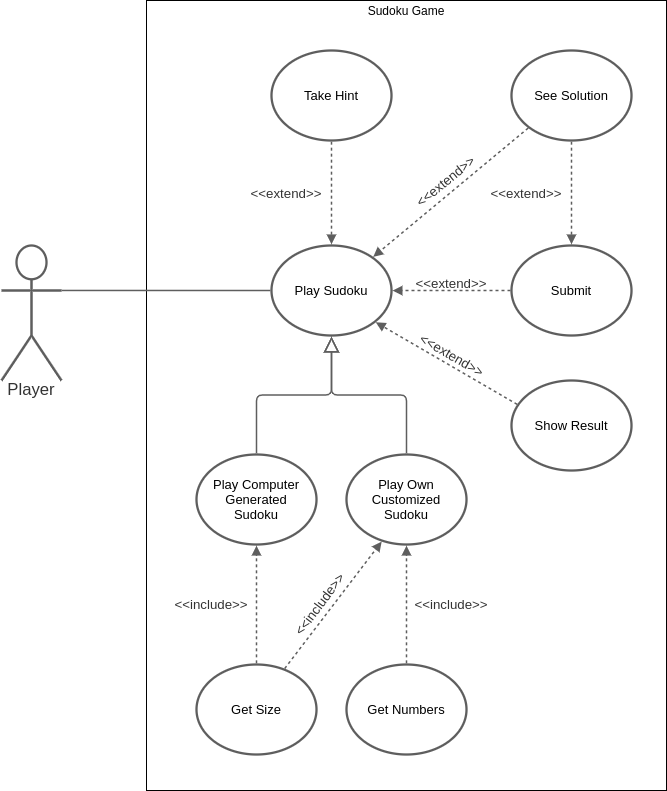

The diagram above was exported from draw.io. Its source (the exported page's mxGraphModel, read from the mxfile embedded in the PNG):
<mxGraphModel dx="981" dy="591" grid="1" gridSize="10" guides="1" tooltips="1" connect="1" arrows="1" fold="1" page="1" pageScale="1" pageWidth="827" pageHeight="1169" math="0" shadow="0">
  <root>
    <mxCell id="0" />
    <mxCell id="1" parent="0" />
    <mxCell id="f1H8lccN6HumLk6ZAmio-31" value="" style="rounded=0;whiteSpace=wrap;html=1;" vertex="1" parent="1">
      <mxGeometry x="250" y="70" width="520" height="790" as="geometry" />
    </mxCell>
    <UserObject label="Player" lucidchartObjectId="F.fvZ8CIYDuP" id="f1H8lccN6HumLk6ZAmio-1">
      <mxCell style="html=1;overflow=block;blockSpacing=1;whiteSpace=wrap;shape=umlActor;labelPosition=center;verticalLabelPosition=bottom;verticalAlign=top;whiteSpace=nowrap;whiteSpace=wrap;fontSize=16.7;fontColor=#333333;spacing=0;strokeColor=#5e5e5e;strokeOpacity=100;rounded=1;absoluteArcSize=1;arcSize=9;strokeWidth=2.3;" vertex="1" parent="1">
        <mxGeometry x="105" y="315" width="60" height="135" as="geometry" />
      </mxCell>
    </UserObject>
    <UserObject label="Play Sudoku" lucidchartObjectId="F.fv-CoRcx.b" id="f1H8lccN6HumLk6ZAmio-2">
      <mxCell style="html=1;overflow=block;blockSpacing=1;whiteSpace=wrap;ellipse;whiteSpace=wrap;fontSize=13;spacing=3.8;strokeColor=#5e5e5e;strokeOpacity=100;rounded=1;absoluteArcSize=1;arcSize=9;strokeWidth=2.3;" vertex="1" parent="1">
        <mxGeometry x="375" y="315" width="120" height="90" as="geometry" />
      </mxCell>
    </UserObject>
    <UserObject label="Take Hint" lucidchartObjectId="F.fvukI.ukU~" id="f1H8lccN6HumLk6ZAmio-3">
      <mxCell style="html=1;overflow=block;blockSpacing=1;whiteSpace=wrap;ellipse;whiteSpace=wrap;fontSize=13;spacing=3.8;strokeColor=#5e5e5e;strokeOpacity=100;rounded=1;absoluteArcSize=1;arcSize=9;strokeWidth=2.3;" vertex="1" parent="1">
        <mxGeometry x="375" y="120" width="120" height="90" as="geometry" />
      </mxCell>
    </UserObject>
    <UserObject label="Submit" lucidchartObjectId="F.fvzWUFQdzM" id="f1H8lccN6HumLk6ZAmio-4">
      <mxCell style="html=1;overflow=block;blockSpacing=1;whiteSpace=wrap;ellipse;whiteSpace=wrap;fontSize=13;spacing=3.8;strokeColor=#5e5e5e;strokeOpacity=100;rounded=1;absoluteArcSize=1;arcSize=9;strokeWidth=2.3;" vertex="1" parent="1">
        <mxGeometry x="615" y="315" width="120" height="90" as="geometry" />
      </mxCell>
    </UserObject>
    <UserObject label="" lucidchartObjectId="ohgvgffH~~Yp" id="f1H8lccN6HumLk6ZAmio-5">
      <mxCell style="html=1;jettySize=18;whiteSpace=wrap;fontSize=13;strokeColor=#5E5E5E;strokeWidth=1.5;rounded=0;startArrow=none;;endArrow=none;;exitX=1;exitY=0.333;exitPerimeter=0;entryX=-0.009;entryY=0.5;entryPerimeter=0;" edge="1" parent="1" source="f1H8lccN6HumLk6ZAmio-1" target="f1H8lccN6HumLk6ZAmio-2">
        <mxGeometry width="100" height="100" relative="1" as="geometry">
          <Array as="points" />
        </mxGeometry>
      </mxCell>
    </UserObject>
    <UserObject label="See Solution" lucidchartObjectId="Mngvdcc-RaSR" id="f1H8lccN6HumLk6ZAmio-6">
      <mxCell style="html=1;overflow=block;blockSpacing=1;whiteSpace=wrap;ellipse;whiteSpace=wrap;fontSize=13;spacing=3.8;strokeColor=#5e5e5e;strokeOpacity=100;rounded=1;absoluteArcSize=1;arcSize=9;strokeWidth=2.3;" vertex="1" parent="1">
        <mxGeometry x="615" y="120" width="120" height="90" as="geometry" />
      </mxCell>
    </UserObject>
    <UserObject label="Play Computer&lt;br&gt;Generated&lt;br&gt;Sudoku" lucidchartObjectId="LBgvYEYQ6Lkf" id="f1H8lccN6HumLk6ZAmio-7">
      <mxCell style="html=1;overflow=block;blockSpacing=1;whiteSpace=wrap;ellipse;whiteSpace=wrap;fontSize=13;spacing=3.8;strokeColor=#5e5e5e;strokeOpacity=100;rounded=1;absoluteArcSize=1;arcSize=9;strokeWidth=2.3;" vertex="1" parent="1">
        <mxGeometry x="300" y="524" width="120" height="90" as="geometry" />
      </mxCell>
    </UserObject>
    <UserObject label="Play Own Customized Sudoku" lucidchartObjectId="UBgvBEjikBbx" id="f1H8lccN6HumLk6ZAmio-8">
      <mxCell style="html=1;overflow=block;blockSpacing=1;whiteSpace=wrap;ellipse;whiteSpace=wrap;fontSize=13;spacing=3.8;strokeColor=#5e5e5e;strokeOpacity=100;rounded=1;absoluteArcSize=1;arcSize=9;strokeWidth=2.3;" vertex="1" parent="1">
        <mxGeometry x="450" y="524" width="120" height="90" as="geometry" />
      </mxCell>
    </UserObject>
    <UserObject label="" lucidchartObjectId="oCgvfWjx5vOX" id="f1H8lccN6HumLk6ZAmio-9">
      <mxCell style="html=1;jettySize=18;whiteSpace=wrap;fontSize=13;strokeColor=#5E5E5E;strokeWidth=1.5;rounded=1;arcSize=12;edgeStyle=orthogonalEdgeStyle;startArrow=none;;endArrow=block;endFill=0;endSize=12;;exitX=0.5;exitY=-0.013;exitPerimeter=0;entryX=0.5;entryY=1.013;entryPerimeter=0;" edge="1" parent="1" source="f1H8lccN6HumLk6ZAmio-7" target="f1H8lccN6HumLk6ZAmio-2">
        <mxGeometry width="100" height="100" relative="1" as="geometry">
          <Array as="points" />
        </mxGeometry>
      </mxCell>
    </UserObject>
    <UserObject label="" lucidchartObjectId="uCgvDkym9SVH" id="f1H8lccN6HumLk6ZAmio-10">
      <mxCell style="html=1;jettySize=18;whiteSpace=wrap;fontSize=13;strokeColor=#5E5E5E;strokeWidth=1.5;rounded=1;arcSize=12;edgeStyle=orthogonalEdgeStyle;startArrow=none;;endArrow=block;endFill=0;endSize=12;;exitX=0.5;exitY=-0.013;exitPerimeter=0;entryX=0.5;entryY=1.013;entryPerimeter=0;" edge="1" parent="1" source="f1H8lccN6HumLk6ZAmio-8" target="f1H8lccN6HumLk6ZAmio-2">
        <mxGeometry width="100" height="100" relative="1" as="geometry">
          <Array as="points" />
        </mxGeometry>
      </mxCell>
    </UserObject>
    <UserObject label="Get Size" lucidchartObjectId="ACgvHjhy.yiY" id="f1H8lccN6HumLk6ZAmio-11">
      <mxCell style="html=1;overflow=block;blockSpacing=1;whiteSpace=wrap;ellipse;whiteSpace=wrap;fontSize=13;spacing=3.8;strokeColor=#5e5e5e;strokeOpacity=100;rounded=1;absoluteArcSize=1;arcSize=9;strokeWidth=2.3;" vertex="1" parent="1">
        <mxGeometry x="300" y="734" width="120" height="90" as="geometry" />
      </mxCell>
    </UserObject>
    <UserObject label="Get Numbers" lucidchartObjectId="JCgv~.LW1yYD" id="f1H8lccN6HumLk6ZAmio-12">
      <mxCell style="html=1;overflow=block;blockSpacing=1;whiteSpace=wrap;ellipse;whiteSpace=wrap;fontSize=13;spacing=3.8;strokeColor=#5e5e5e;strokeOpacity=100;rounded=1;absoluteArcSize=1;arcSize=9;strokeWidth=2.3;" vertex="1" parent="1">
        <mxGeometry x="450" y="734" width="120" height="90" as="geometry" />
      </mxCell>
    </UserObject>
    <UserObject label="" lucidchartObjectId="nDgv16vfTn3d" id="f1H8lccN6HumLk6ZAmio-13">
      <mxCell style="html=1;jettySize=18;whiteSpace=wrap;fontSize=13;strokeColor=#5E5E5E;dashed=1;fixDash=1;strokeWidth=1.5;rounded=0;startArrow=none;;endArrow=block;endFill=1;;exitX=0.5;exitY=-0.013;exitPerimeter=0;entryX=0.5;entryY=1.013;entryPerimeter=0;" edge="1" parent="1" source="f1H8lccN6HumLk6ZAmio-12" target="f1H8lccN6HumLk6ZAmio-8">
        <mxGeometry width="100" height="100" relative="1" as="geometry">
          <Array as="points" />
        </mxGeometry>
      </mxCell>
    </UserObject>
    <UserObject label="" lucidchartObjectId="qDgvZ9FKl0Rt" id="f1H8lccN6HumLk6ZAmio-14">
      <mxCell style="html=1;jettySize=18;whiteSpace=wrap;fontSize=13;strokeColor=#5E5E5E;dashed=1;fixDash=1;strokeWidth=1.5;rounded=0;startArrow=none;;endArrow=block;endFill=1;;exitX=0.5;exitY=-0.013;exitPerimeter=0;entryX=0.5;entryY=1.013;entryPerimeter=0;" edge="1" parent="1" source="f1H8lccN6HumLk6ZAmio-11" target="f1H8lccN6HumLk6ZAmio-7">
        <mxGeometry width="100" height="100" relative="1" as="geometry">
          <Array as="points" />
        </mxGeometry>
      </mxCell>
    </UserObject>
    <UserObject label="" lucidchartObjectId="vDgv5tO-R57I" id="f1H8lccN6HumLk6ZAmio-15">
      <mxCell style="html=1;jettySize=18;whiteSpace=wrap;fontSize=13;strokeColor=#5E5E5E;dashed=1;fixDash=1;strokeWidth=1.5;rounded=0;startArrow=none;;endArrow=block;endFill=1;;exitX=0.735;exitY=0.045;exitPerimeter=0;entryX=0.293;entryY=0.968;entryPerimeter=0;" edge="1" parent="1" source="f1H8lccN6HumLk6ZAmio-11" target="f1H8lccN6HumLk6ZAmio-8">
        <mxGeometry width="100" height="100" relative="1" as="geometry">
          <Array as="points" />
        </mxGeometry>
      </mxCell>
    </UserObject>
    <UserObject label="" lucidchartObjectId="oFgv2XdX7DCl" id="f1H8lccN6HumLk6ZAmio-16">
      <mxCell style="html=1;jettySize=18;whiteSpace=wrap;fontSize=13;strokeColor=#5E5E5E;dashed=1;fixDash=1;strokeWidth=1.5;rounded=0;startArrow=none;;endArrow=block;endFill=1;;exitX=0.5;exitY=1.013;exitPerimeter=0;entryX=0.5;entryY=-0.013;entryPerimeter=0;" edge="1" parent="1" source="f1H8lccN6HumLk6ZAmio-3" target="f1H8lccN6HumLk6ZAmio-2">
        <mxGeometry width="100" height="100" relative="1" as="geometry">
          <Array as="points" />
        </mxGeometry>
      </mxCell>
    </UserObject>
    <UserObject label="&amp;lt;&amp;lt;include&amp;gt;&amp;gt;" lucidchartObjectId="qGgvugMkBu5B" id="f1H8lccN6HumLk6ZAmio-17">
      <mxCell style="html=1;overflow=block;blockSpacing=1;whiteSpace=wrap;;whiteSpace=wrap;fontSize=13.3;fontColor=#333333;spacing=3.8;strokeOpacity=0;fillOpacity=0;rounded=1;absoluteArcSize=1;arcSize=9;fillColor=#ffffff;dashed=1;fixDash=1;strokeWidth=2.3;" vertex="1" parent="1">
        <mxGeometry x="225" y="651" width="180" height="45" as="geometry" />
      </mxCell>
    </UserObject>
    <UserObject label="&amp;lt;&amp;lt;extend&amp;gt;&amp;gt;" lucidchartObjectId="XGgvFBniI0xc" id="f1H8lccN6HumLk6ZAmio-18">
      <mxCell style="html=1;overflow=block;blockSpacing=1;whiteSpace=wrap;;whiteSpace=wrap;fontSize=13.3;fontColor=#333333;spacing=3.8;strokeOpacity=0;fillOpacity=0;rounded=1;absoluteArcSize=1;arcSize=9;fillColor=#ffffff;dashed=1;fixDash=1;strokeWidth=2.3;" vertex="1" parent="1">
        <mxGeometry x="300" y="240" width="180" height="45" as="geometry" />
      </mxCell>
    </UserObject>
    <UserObject label="&amp;lt;&amp;lt;include&amp;gt;&amp;gt;" lucidchartObjectId="KHgvaiOLjOpS" id="f1H8lccN6HumLk6ZAmio-19">
      <mxCell style="html=1;overflow=block;blockSpacing=1;whiteSpace=wrap;;whiteSpace=wrap;fontSize=13.3;fontColor=#333333;spacing=3.8;strokeOpacity=0;fillOpacity=0;rounded=1;absoluteArcSize=1;arcSize=9;rotation=-53.2765961404964;fillColor=#ffffff;dashed=1;fixDash=1;strokeWidth=2.3;" vertex="1" parent="1">
        <mxGeometry x="333" y="651" width="180" height="45" as="geometry" />
      </mxCell>
    </UserObject>
    <UserObject label="&amp;lt;&amp;lt;include&amp;gt;&amp;gt;" lucidchartObjectId="cIgvD_5aovKp" id="f1H8lccN6HumLk6ZAmio-20">
      <mxCell style="html=1;overflow=block;blockSpacing=1;whiteSpace=wrap;;whiteSpace=wrap;fontSize=13.3;fontColor=#333333;spacing=3.8;strokeOpacity=0;fillOpacity=0;rounded=1;absoluteArcSize=1;arcSize=9;fillColor=#ffffff;dashed=1;fixDash=1;strokeWidth=2.3;" vertex="1" parent="1">
        <mxGeometry x="465" y="651" width="180" height="45" as="geometry" />
      </mxCell>
    </UserObject>
    <UserObject label="&amp;lt;&amp;lt;extend&amp;gt;&amp;gt;" lucidchartObjectId="aJgvKQEBqAsY" id="f1H8lccN6HumLk6ZAmio-21">
      <mxCell style="html=1;overflow=block;blockSpacing=1;whiteSpace=wrap;;whiteSpace=wrap;fontSize=13.3;fontColor=#333333;spacing=3.8;strokeOpacity=0;fillOpacity=0;rounded=1;absoluteArcSize=1;arcSize=9;rotation=30.17308958066787;fillColor=#ffffff;dashed=1;fixDash=1;strokeWidth=2.3;" vertex="1" parent="1">
        <mxGeometry x="466" y="402" width="180" height="45" as="geometry" />
      </mxCell>
    </UserObject>
    <UserObject label="&amp;lt;&amp;lt;extend&amp;gt;&amp;gt;" lucidchartObjectId="tJgvE4u6N.4V" id="f1H8lccN6HumLk6ZAmio-22">
      <mxCell style="html=1;overflow=block;blockSpacing=1;whiteSpace=wrap;;whiteSpace=wrap;fontSize=13.3;fontColor=#333333;spacing=3.8;strokeOpacity=0;fillOpacity=0;rounded=1;absoluteArcSize=1;arcSize=9;rotation=-39.255919899763995;fillColor=#ffffff;dashed=1;fixDash=1;strokeWidth=2.3;" vertex="1" parent="1">
        <mxGeometry x="459" y="228" width="180" height="45" as="geometry" />
      </mxCell>
    </UserObject>
    <UserObject label="Show Result" lucidchartObjectId="AMgvzUTeoGpW" id="f1H8lccN6HumLk6ZAmio-23">
      <mxCell style="html=1;overflow=block;blockSpacing=1;whiteSpace=wrap;ellipse;whiteSpace=wrap;fontSize=13;spacing=3.8;strokeColor=#5e5e5e;strokeOpacity=100;rounded=1;absoluteArcSize=1;arcSize=9;strokeWidth=2.3;" vertex="1" parent="1">
        <mxGeometry x="615" y="450" width="120" height="90" as="geometry" />
      </mxCell>
    </UserObject>
    <UserObject label="&amp;lt;&amp;lt;extend&amp;gt;&amp;gt;" lucidchartObjectId="4MgvGB5CoQ_n" id="f1H8lccN6HumLk6ZAmio-24">
      <mxCell style="html=1;overflow=block;blockSpacing=1;whiteSpace=wrap;;whiteSpace=wrap;fontSize=13.3;fontColor=#333333;spacing=3.8;strokeOpacity=0;fillOpacity=0;rounded=1;absoluteArcSize=1;arcSize=9;fillColor=#ffffff;dashed=1;fixDash=1;strokeWidth=2.3;" vertex="1" parent="1">
        <mxGeometry x="540" y="240" width="180" height="45" as="geometry" />
      </mxCell>
    </UserObject>
    <UserObject label="&amp;lt;&amp;lt;extend&amp;gt;&amp;gt;" lucidchartObjectId="3Pgv.3QhFvMd" id="f1H8lccN6HumLk6ZAmio-25">
      <mxCell style="html=1;overflow=block;blockSpacing=1;whiteSpace=wrap;;whiteSpace=wrap;fontSize=13.3;fontColor=#333333;spacing=3.8;strokeOpacity=0;fillOpacity=0;rounded=1;absoluteArcSize=1;arcSize=9;fillColor=#ffffff;dashed=1;fixDash=1;strokeWidth=2.3;" vertex="1" parent="1">
        <mxGeometry x="465" y="330" width="180" height="45" as="geometry" />
      </mxCell>
    </UserObject>
    <UserObject label="" lucidchartObjectId="CUgvShrK8t9U" id="f1H8lccN6HumLk6ZAmio-26">
      <mxCell style="html=1;jettySize=18;whiteSpace=wrap;fontSize=13;strokeColor=#5E5E5E;dashed=1;fixDash=1;strokeWidth=1.5;rounded=0;startArrow=none;;endArrow=block;endFill=1;;exitX=-0.009;exitY=0.5;exitPerimeter=0;entryX=1.009;entryY=0.501;entryPerimeter=0;" edge="1" parent="1" source="f1H8lccN6HumLk6ZAmio-4" target="f1H8lccN6HumLk6ZAmio-2">
        <mxGeometry width="100" height="100" relative="1" as="geometry">
          <Array as="points" />
        </mxGeometry>
      </mxCell>
    </UserObject>
    <UserObject label="" lucidchartObjectId="TVgvHC5IyxMI" id="f1H8lccN6HumLk6ZAmio-27">
      <mxCell style="html=1;jettySize=18;whiteSpace=wrap;fontSize=13;strokeColor=#5E5E5E;dashed=1;fixDash=1;strokeWidth=1.5;rounded=0;startArrow=none;;endArrow=block;endFill=1;;exitX=0.139;exitY=0.862;exitPerimeter=0;entryX=0.848;entryY=0.126;entryPerimeter=0;" edge="1" parent="1" source="f1H8lccN6HumLk6ZAmio-6" target="f1H8lccN6HumLk6ZAmio-2">
        <mxGeometry width="100" height="100" relative="1" as="geometry">
          <Array as="points" />
        </mxGeometry>
      </mxCell>
    </UserObject>
    <UserObject label="" lucidchartObjectId="1VgvYqZTofFB" id="f1H8lccN6HumLk6ZAmio-28">
      <mxCell style="html=1;jettySize=18;whiteSpace=wrap;fontSize=13;strokeColor=#5E5E5E;dashed=1;fixDash=1;strokeWidth=1.5;rounded=0;startArrow=none;;endArrow=block;endFill=1;;exitX=0.5;exitY=1.013;exitPerimeter=0;entryX=0.5;entryY=-0.013;entryPerimeter=0;" edge="1" parent="1" source="f1H8lccN6HumLk6ZAmio-6" target="f1H8lccN6HumLk6ZAmio-4">
        <mxGeometry width="100" height="100" relative="1" as="geometry">
          <Array as="points" />
        </mxGeometry>
      </mxCell>
    </UserObject>
    <UserObject label="" lucidchartObjectId="FWgvlt4-Mmzo" id="f1H8lccN6HumLk6ZAmio-29">
      <mxCell style="html=1;jettySize=18;whiteSpace=wrap;fontSize=13;strokeColor=#5E5E5E;dashed=1;fixDash=1;strokeWidth=1.5;rounded=0;startArrow=none;;endArrow=block;endFill=1;;exitX=0.047;exitY=0.265;exitPerimeter=0;entryX=0.869;entryY=0.853;entryPerimeter=0;" edge="1" parent="1" source="f1H8lccN6HumLk6ZAmio-23" target="f1H8lccN6HumLk6ZAmio-2">
        <mxGeometry width="100" height="100" relative="1" as="geometry">
          <Array as="points" />
        </mxGeometry>
      </mxCell>
    </UserObject>
    <mxCell id="f1H8lccN6HumLk6ZAmio-33" value="Sudoku Game" style="text;html=1;strokeColor=none;fillColor=none;align=center;verticalAlign=middle;whiteSpace=wrap;rounded=0;" vertex="1" parent="1">
      <mxGeometry x="470" y="70" width="80" height="20" as="geometry" />
    </mxCell>
  </root>
</mxGraphModel>